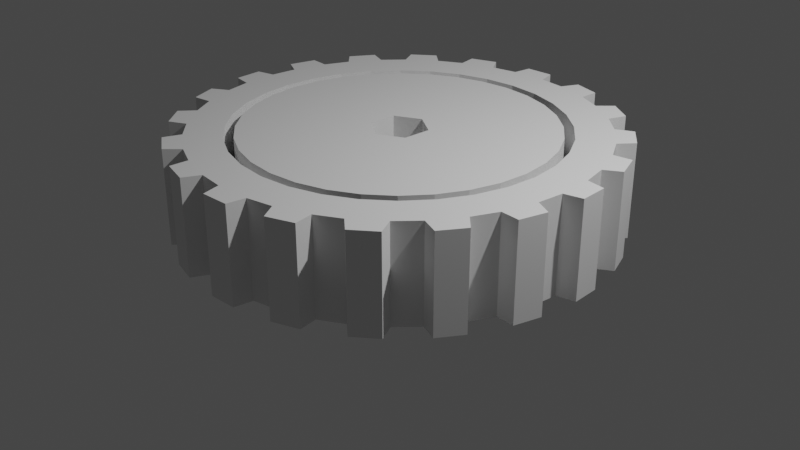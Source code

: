 # Source: GeometryNodes2.blend  (saved by Blender 3.6.11; exported with 4.5.12 LTS)
import bpy
from mathutils import Matrix  # noqa: F401  (used for matrix-valued properties, if any)

bpy.ops.wm.read_factory_settings(use_empty=True)
scene = bpy.context.scene
scene.name = 'Scene'

# ---- collections
col_collection = bpy.data.collections.new('Collection'); scene.collection.children.link(col_collection)

# ---- node groups
ng_geometry_nodes = bpy.data.node_groups.new('Geometry Nodes', 'GeometryNodeTree')
_s = ng_geometry_nodes.interface.new_socket(name='Geometry', in_out='OUTPUT', socket_type='NodeSocketGeometry')
_s = ng_geometry_nodes.interface.new_socket(name='Geometry', in_out='INPUT', socket_type='NodeSocketGeometry')
ng_geometry_nodes.is_modifier = True
_N = ng_geometry_nodes.nodes; _L = ng_geometry_nodes.links
n0 = _N.new('GeometryNodeJoinGeometry'); n0.name = 'Join Geometry'; n0.location = (-83, 186)
n1 = _N.new('GeometryNodeFillCurve'); n1.name = 'Fill Curve'; n1.location = (239, 144)
n2 = _N.new('GeometryNodeCurveStar'); n2.name = 'Star'; n2.location = (-749, 211)
n2.inputs[0].default_value = 20
n2.inputs[1].default_value = 1.7
n2.inputs[2].default_value = 3.0
n3 = _N.new('GeometryNodeFilletCurve'); n3.name = 'Fillet Curve'; n3.location = (-521, 207)
n3.inputs[2].default_value = 0.15
n4 = _N.new('NodeGroupInput'); n4.name = 'Group Input'; n4.location = (-1073, 76)
n5 = _N.new('GeometryNodeCurvePrimitiveCircle'); n5.name = 'Curve Circle'; n5.location = (-595, -15)
n5.inputs[0].default_value = 6
n5.inputs[4].default_value = 0.3
n6 = _N.new('GeometryNodeCurvePrimitiveCircle'); n6.name = 'Curve Circle.001'; n6.location = (-573, -173)
n6.inputs[4].default_value = 1.7
n7 = _N.new('GeometryNodeCurvePrimitiveCircle'); n7.name = 'Curve Circle.002'; n7.location = (-586, -348)
n7.inputs[4].default_value = 1.6
n8 = _N.new('GeometryNodeExtrudeMesh'); n8.name = 'Extrude Mesh'; n8.location = (456, 135)
n9 = _N.new('NodeGroupOutput'); n9.name = 'Group Output'; n9.location = (946, 117)
n9.width = 80
n10 = _N.new('GeometryNodeInputSceneTime'); n10.name = 'Scene Time'; n10.location = (156, -180)
n11 = _N.new('ShaderNodeVectorMath'); n11.name = 'Vector Math'; n11.location = (460, -150)
n11.operation = 'MULTIPLY'
n11.inputs[1].default_value = (0.0, 0.0, 1.0)
n12 = _N.new('GeometryNodeTransform'); n12.name = 'Transform Geometry'; n12.location = (732, 72)
_L.new(n2.outputs[0], n3.inputs[0])
_L.new(n3.outputs[0], n0.inputs[0])
_L.new(n0.outputs[0], n1.inputs[0])
_L.new(n5.outputs[0], n0.inputs[0])
_L.new(n6.outputs[0], n0.inputs[0])
_L.new(n7.outputs[0], n0.inputs[0])
_L.new(n1.outputs[0], n8.inputs[0])
_L.new(n8.outputs[0], n12.inputs[0])
_L.new(n12.outputs[0], n9.inputs[0])
_L.new(n10.outputs[1], n11.inputs[0])
_L.new(n11.outputs[0], n12.inputs[2])
n9.is_active_output = True

# ---- world
world_world = bpy.data.worlds.new('World'); scene.world = world_world
world_world.use_nodes = True; world_world.node_tree.nodes.clear()
_N = world_world.node_tree.nodes; _L = world_world.node_tree.links
n0 = _N.new('ShaderNodeOutputWorld'); n0.name = 'World Output'; n0.location = (300, 300)
n1 = _N.new('ShaderNodeBackground'); n1.name = 'Background'; n1.location = (10, 300)
n1.inputs[0].default_value = (0.05088, 0.05088, 0.05088, 1.0)
_L.new(n1.outputs[0], n0.inputs[0])
n0.is_active_output = True
world_world.color = (0.05088, 0.05088, 0.05088)
world_world.use_sun_shadow = False
world_world.sun_shadow_jitter_overblur = 0.0

# ---- cameras
cam_camera = bpy.data.cameras.new('Camera')
cam_camera.clip_end = 100.0
cam_camera.ortho_scale = 7.314

# ---- lights
light_light = bpy.data.lights.new('Light', 'POINT')
light_light.transmission_factor = 0.0
light_light.energy = 1000.0
light_light.shadow_soft_size = 0.1
light_light.shadow_maximum_resolution = 0.006
light_light.use_absolute_resolution = True

# ---- meshes
me_plane = bpy.data.meshes.new('Plane')
me_plane.from_pydata([(-1.0, -1.0, 0.0), (1.0, -1.0, 0.0), (-1.0, 1.0, 0.0), (1.0, 1.0, 0.0)], [], [(0, 1, 3, 2)])
_uv = me_plane.uv_layers.new(name='UVMap')
_uv.uv.foreach_set('vector', [0.0, 0.0, 1.0, 0.0, 1.0, 1.0, 0.0, 1.0])
me_plane.update()

# ---- objects
ob_light = bpy.data.objects.new('Light', light_light)
ob_camera = bpy.data.objects.new('Camera', cam_camera)
ob_movinggearhexagoncenter = bpy.data.objects.new('MovingGearHexagonCenter', me_plane)

# ---- transforms, parenting, visibility, modifiers, constraints
ob_light.location = (4.076, 1.005, 5.904)
ob_light.rotation_euler = (0.6503, 0.05522, 1.866)
ob_light.lock_rotations_4d = False
ob_light.empty_display_type = 'ARROWS'
ob_light.color = (0.0, 0.0, 0.0, 0.0)
ob_light.lineart.crease_threshold = 0.0
ob_camera.location = (7.359, -6.926, 4.958)
ob_camera.rotation_euler = (1.109, 0.0, 0.8149)
ob_camera.lock_rotations_4d = False
ob_camera.empty_display_type = 'ARROWS'
ob_camera.color = (0.0, 0.0, 0.0, 0.0)
ob_camera.display_type = 'WIRE'
ob_camera.lineart.crease_threshold = 0.0
ob_movinggearhexagoncenter.location = (0.0, 0.0, 0.0)
_m = ob_movinggearhexagoncenter.modifiers.new('GeometryNodes', 'NODES')
_m.node_group = ng_geometry_nodes

# ---- collection membership
col_collection.objects.link(ob_light)
col_collection.objects.link(ob_camera)
col_collection.objects.link(ob_movinggearhexagoncenter)

# ---- scene / render settings (as saved in the file)
scene.camera = ob_camera
scene.frame_start = 1; scene.frame_end = 250; scene.frame_set(12)
scene.render.engine = 'BLENDER_EEVEE_NEXT'
scene.cycles.sampling_pattern = 'TABULATED_SOBOL'
scene.view_settings.view_transform = 'Filmic'
bpy.context.view_layer.update()

